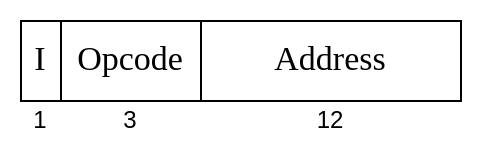

The diagram above was exported from draw.io. Its source (the exported page's mxGraphModel, read from the mxfile embedded in the PNG):
<mxGraphModel dx="459" dy="307" grid="1" gridSize="10" guides="1" tooltips="1" connect="1" arrows="1" fold="1" page="1" pageScale="1" pageWidth="850" pageHeight="1100" math="0" shadow="0">
  <root>
    <mxCell id="0" />
    <mxCell id="1" parent="0" />
    <mxCell id="eEW56Rq4yhPmg9NHGjEk-1" value="I" style="rounded=0;whiteSpace=wrap;html=1;fontFamily=Georgia;fontSize=17;" vertex="1" parent="1">
      <mxGeometry x="210" y="280" width="20" height="40" as="geometry" />
    </mxCell>
    <mxCell id="eEW56Rq4yhPmg9NHGjEk-2" value="Opcode" style="rounded=0;whiteSpace=wrap;html=1;fontFamily=Georgia;fontSize=17;" vertex="1" parent="1">
      <mxGeometry x="230" y="280" width="70" height="40" as="geometry" />
    </mxCell>
    <mxCell id="eEW56Rq4yhPmg9NHGjEk-3" value="Address" style="rounded=0;whiteSpace=wrap;html=1;fontFamily=Georgia;fontSize=17;" vertex="1" parent="1">
      <mxGeometry x="300" y="280" width="130" height="40" as="geometry" />
    </mxCell>
    <mxCell id="eEW56Rq4yhPmg9NHGjEk-4" value="1" style="text;html=1;align=center;verticalAlign=middle;whiteSpace=wrap;rounded=0;" vertex="1" parent="1">
      <mxGeometry x="210" y="320" width="20" height="20" as="geometry" />
    </mxCell>
    <mxCell id="eEW56Rq4yhPmg9NHGjEk-6" value="3" style="text;html=1;align=center;verticalAlign=middle;whiteSpace=wrap;rounded=0;" vertex="1" parent="1">
      <mxGeometry x="255" y="320" width="20" height="20" as="geometry" />
    </mxCell>
    <mxCell id="eEW56Rq4yhPmg9NHGjEk-7" value="12" style="text;html=1;align=center;verticalAlign=middle;whiteSpace=wrap;rounded=0;" vertex="1" parent="1">
      <mxGeometry x="355" y="320" width="20" height="20" as="geometry" />
    </mxCell>
  </root>
</mxGraphModel>